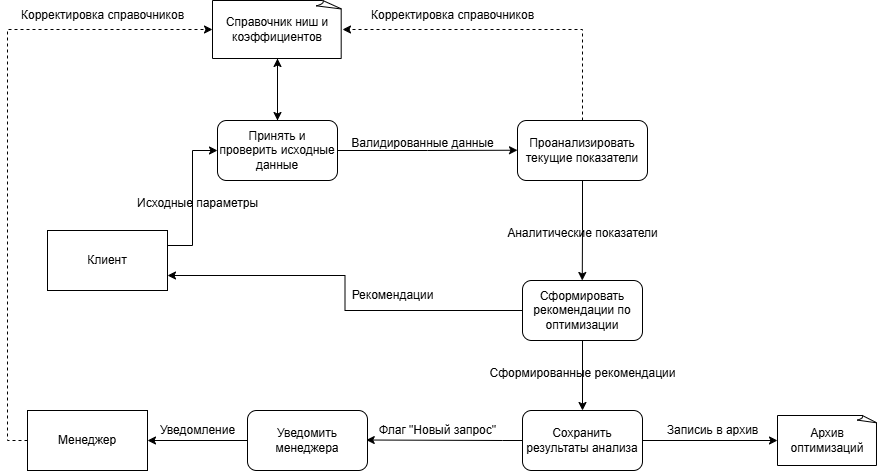

The diagram above was exported from draw.io. Its source (the exported page's mxGraphModel, read from the mxfile embedded in the PNG):
<mxGraphModel dx="1426" dy="849" grid="1" gridSize="10" guides="1" tooltips="1" connect="1" arrows="1" fold="1" page="1" pageScale="1" pageWidth="3300" pageHeight="4681" math="0" shadow="0">
  <root>
    <mxCell id="0" />
    <mxCell id="1" parent="0" />
    <mxCell id="B7jUkvKHmC8Cl2DFxM0I-3" edge="1" parent="1" source="B7jUkvKHmC8Cl2DFxM0I-1" style="edgeStyle=orthogonalEdgeStyle;rounded=0;orthogonalLoop=1;jettySize=auto;html=1;exitX=1;exitY=0.25;exitDx=0;exitDy=0;entryX=0;entryY=0.5;entryDx=0;entryDy=0;" target="B7jUkvKHmC8Cl2DFxM0I-2">
      <mxGeometry relative="1" as="geometry" />
    </mxCell>
    <mxCell id="B7jUkvKHmC8Cl2DFxM0I-1" parent="1" style="rounded=0;whiteSpace=wrap;html=1;" value="Клиент" vertex="1">
      <mxGeometry height="60" width="120" x="250" y="350" as="geometry" />
    </mxCell>
    <mxCell id="B7jUkvKHmC8Cl2DFxM0I-9" edge="1" parent="1" source="B7jUkvKHmC8Cl2DFxM0I-2" style="edgeStyle=orthogonalEdgeStyle;rounded=0;orthogonalLoop=1;jettySize=auto;html=1;exitX=1;exitY=0.5;exitDx=0;exitDy=0;">
      <mxGeometry relative="1" as="geometry">
        <mxPoint x="720" y="269.72413793103453" as="targetPoint" />
      </mxGeometry>
    </mxCell>
    <mxCell id="B7jUkvKHmC8Cl2DFxM0I-2" parent="1" style="rounded=1;whiteSpace=wrap;html=1;" value="Принять и проверить исходные данные" vertex="1">
      <mxGeometry height="60" width="120" x="420" y="240" as="geometry" />
    </mxCell>
    <mxCell id="B7jUkvKHmC8Cl2DFxM0I-4" parent="1" style="text;html=1;align=center;verticalAlign=middle;resizable=0;points=[];autosize=1;strokeColor=none;fillColor=none;" value="Исходные параметры" vertex="1">
      <mxGeometry height="30" width="140" x="330" y="308" as="geometry" />
    </mxCell>
    <mxCell id="B7jUkvKHmC8Cl2DFxM0I-7" edge="1" parent="1" source="B7jUkvKHmC8Cl2DFxM0I-6" style="edgeStyle=orthogonalEdgeStyle;rounded=0;orthogonalLoop=1;jettySize=auto;html=1;exitX=0.5;exitY=1;exitDx=0;exitDy=0;exitPerimeter=0;entryX=0.5;entryY=0;entryDx=0;entryDy=0;" target="B7jUkvKHmC8Cl2DFxM0I-2">
      <mxGeometry relative="1" as="geometry" />
    </mxCell>
    <mxCell id="B7jUkvKHmC8Cl2DFxM0I-6" parent="1" style="whiteSpace=wrap;html=1;shape=mxgraph.basic.document" value="Справочник ниш и коэффициентов" vertex="1">
      <mxGeometry height="58" width="130" x="415" y="120" as="geometry" />
    </mxCell>
    <mxCell id="B7jUkvKHmC8Cl2DFxM0I-8" edge="1" parent="1" source="B7jUkvKHmC8Cl2DFxM0I-2" style="edgeStyle=orthogonalEdgeStyle;rounded=0;orthogonalLoop=1;jettySize=auto;html=1;exitX=0.5;exitY=0;exitDx=0;exitDy=0;entryX=0.5;entryY=1;entryDx=0;entryDy=0;entryPerimeter=0;" target="B7jUkvKHmC8Cl2DFxM0I-6">
      <mxGeometry relative="1" as="geometry" />
    </mxCell>
    <mxCell id="B7jUkvKHmC8Cl2DFxM0I-10" parent="1" style="text;html=1;align=center;verticalAlign=middle;resizable=0;points=[];autosize=1;strokeColor=none;fillColor=none;" value="Валидированные данные" vertex="1">
      <mxGeometry height="30" width="170" x="540" y="248" as="geometry" />
    </mxCell>
    <mxCell id="B7jUkvKHmC8Cl2DFxM0I-14" edge="1" parent="1" source="B7jUkvKHmC8Cl2DFxM0I-11" style="edgeStyle=orthogonalEdgeStyle;rounded=0;orthogonalLoop=1;jettySize=auto;html=1;exitX=0.5;exitY=1;exitDx=0;exitDy=0;">
      <mxGeometry relative="1" as="geometry">
        <mxPoint x="784.7586206896551" y="399.9999999999999" as="targetPoint" />
      </mxGeometry>
    </mxCell>
    <mxCell id="B7jUkvKHmC8Cl2DFxM0I-11" parent="1" style="rounded=1;whiteSpace=wrap;html=1;" value="Проанализировать текущие показатели" vertex="1">
      <mxGeometry height="60" width="130" x="720" y="240" as="geometry" />
    </mxCell>
    <mxCell id="B7jUkvKHmC8Cl2DFxM0I-12" edge="1" parent="1" source="B7jUkvKHmC8Cl2DFxM0I-11" style="edgeStyle=orthogonalEdgeStyle;rounded=0;orthogonalLoop=1;jettySize=auto;html=1;exitX=0.5;exitY=0;exitDx=0;exitDy=0;entryX=1;entryY=0.5;entryDx=0;entryDy=0;entryPerimeter=0;dashed=1;" target="B7jUkvKHmC8Cl2DFxM0I-6">
      <mxGeometry relative="1" as="geometry" />
    </mxCell>
    <mxCell id="B7jUkvKHmC8Cl2DFxM0I-13" parent="1" style="text;html=1;align=center;verticalAlign=middle;resizable=0;points=[];autosize=1;strokeColor=none;fillColor=none;" value="Корректировка справочников" vertex="1">
      <mxGeometry height="30" width="190" x="560" y="120" as="geometry" />
    </mxCell>
    <mxCell id="B7jUkvKHmC8Cl2DFxM0I-15" parent="1" style="text;html=1;align=center;verticalAlign=middle;resizable=0;points=[];autosize=1;strokeColor=none;fillColor=none;" value="Аналитические показатели" vertex="1">
      <mxGeometry height="30" width="170" x="700" y="338" as="geometry" />
    </mxCell>
    <mxCell id="B7jUkvKHmC8Cl2DFxM0I-16" parent="1" style="whiteSpace=wrap;html=1;" value="Менеджер" vertex="1">
      <mxGeometry height="60" width="120" x="230" y="530" as="geometry" />
    </mxCell>
    <mxCell id="B7jUkvKHmC8Cl2DFxM0I-18" edge="1" parent="1" source="B7jUkvKHmC8Cl2DFxM0I-17" style="edgeStyle=orthogonalEdgeStyle;rounded=0;orthogonalLoop=1;jettySize=auto;html=1;exitX=0;exitY=0.5;exitDx=0;exitDy=0;entryX=1;entryY=0.75;entryDx=0;entryDy=0;" target="B7jUkvKHmC8Cl2DFxM0I-1">
      <mxGeometry relative="1" as="geometry" />
    </mxCell>
    <mxCell id="B7jUkvKHmC8Cl2DFxM0I-24" edge="1" parent="1" source="B7jUkvKHmC8Cl2DFxM0I-17" style="edgeStyle=orthogonalEdgeStyle;rounded=0;orthogonalLoop=1;jettySize=auto;html=1;exitX=0.5;exitY=1;exitDx=0;exitDy=0;entryX=0.5;entryY=0;entryDx=0;entryDy=0;" target="B7jUkvKHmC8Cl2DFxM0I-20">
      <mxGeometry relative="1" as="geometry" />
    </mxCell>
    <mxCell id="B7jUkvKHmC8Cl2DFxM0I-17" parent="1" style="rounded=1;whiteSpace=wrap;html=1;" value="Сформировать рекомендации по оптимизации" vertex="1">
      <mxGeometry height="60" width="120" x="725" y="400" as="geometry" />
    </mxCell>
    <mxCell id="B7jUkvKHmC8Cl2DFxM0I-19" parent="1" style="text;html=1;align=center;verticalAlign=middle;resizable=0;points=[];autosize=1;strokeColor=none;fillColor=none;" value="Рекомендации" vertex="1">
      <mxGeometry height="30" width="110" x="540" y="400" as="geometry" />
    </mxCell>
    <mxCell id="B7jUkvKHmC8Cl2DFxM0I-27" edge="1" parent="1" source="B7jUkvKHmC8Cl2DFxM0I-20" style="edgeStyle=orthogonalEdgeStyle;rounded=0;orthogonalLoop=1;jettySize=auto;html=1;exitX=0;exitY=0.5;exitDx=0;exitDy=0;entryX=-0.009;entryY=0.817;entryDx=0;entryDy=0;entryPerimeter=0;" target="B7jUkvKHmC8Cl2DFxM0I-29">
      <mxGeometry relative="1" as="geometry">
        <mxPoint x="540" y="560" as="targetPoint" />
      </mxGeometry>
    </mxCell>
    <mxCell id="B7jUkvKHmC8Cl2DFxM0I-20" parent="1" style="rounded=1;whiteSpace=wrap;html=1;" value="Сохранить результаты анализа" vertex="1">
      <mxGeometry height="60" width="120" x="725" y="530" as="geometry" />
    </mxCell>
    <mxCell id="B7jUkvKHmC8Cl2DFxM0I-22" parent="1" style="whiteSpace=wrap;html=1;shape=mxgraph.basic.document" value="Архив оптимизаций" vertex="1">
      <mxGeometry height="50" width="100" x="980" y="535" as="geometry" />
    </mxCell>
    <mxCell id="B7jUkvKHmC8Cl2DFxM0I-23" edge="1" parent="1" source="B7jUkvKHmC8Cl2DFxM0I-20" style="edgeStyle=orthogonalEdgeStyle;rounded=0;orthogonalLoop=1;jettySize=auto;html=1;exitX=1;exitY=0.5;exitDx=0;exitDy=0;entryX=0;entryY=0.5;entryDx=0;entryDy=0;entryPerimeter=0;" target="B7jUkvKHmC8Cl2DFxM0I-22">
      <mxGeometry relative="1" as="geometry" />
    </mxCell>
    <mxCell id="B7jUkvKHmC8Cl2DFxM0I-25" parent="1" style="text;html=1;align=center;verticalAlign=middle;resizable=0;points=[];autosize=1;strokeColor=none;fillColor=none;" value="Сформированные рекомендации" vertex="1">
      <mxGeometry height="30" width="210" x="680" y="478" as="geometry" />
    </mxCell>
    <mxCell id="B7jUkvKHmC8Cl2DFxM0I-28" parent="1" style="text;html=1;align=center;verticalAlign=middle;resizable=0;points=[];autosize=1;strokeColor=none;fillColor=none;" value="Записиь в архив" vertex="1">
      <mxGeometry height="30" width="110" x="860" y="535" as="geometry" />
    </mxCell>
    <mxCell id="B7jUkvKHmC8Cl2DFxM0I-29" parent="1" style="text;html=1;align=center;verticalAlign=middle;resizable=0;points=[];autosize=1;strokeColor=none;fillColor=none;" value="Флаг &quot;Новый запрос&quot;" vertex="1">
      <mxGeometry height="30" width="140" x="570" y="535" as="geometry" />
    </mxCell>
    <mxCell id="B7jUkvKHmC8Cl2DFxM0I-31" edge="1" parent="1" source="B7jUkvKHmC8Cl2DFxM0I-30" style="edgeStyle=orthogonalEdgeStyle;rounded=0;orthogonalLoop=1;jettySize=auto;html=1;exitX=0;exitY=0.5;exitDx=0;exitDy=0;entryX=1;entryY=0.5;entryDx=0;entryDy=0;" target="B7jUkvKHmC8Cl2DFxM0I-16">
      <mxGeometry relative="1" as="geometry" />
    </mxCell>
    <mxCell id="B7jUkvKHmC8Cl2DFxM0I-30" parent="1" style="rounded=1;whiteSpace=wrap;html=1;" value="Уведомить менеджера" vertex="1">
      <mxGeometry height="60" width="120" x="450" y="530" as="geometry" />
    </mxCell>
    <mxCell id="B7jUkvKHmC8Cl2DFxM0I-32" parent="1" style="text;html=1;align=center;verticalAlign=middle;resizable=0;points=[];autosize=1;strokeColor=none;fillColor=none;" value="Уведомление" vertex="1">
      <mxGeometry height="30" width="100" x="350" y="535" as="geometry" />
    </mxCell>
    <mxCell id="B7jUkvKHmC8Cl2DFxM0I-33" edge="1" parent="1" source="B7jUkvKHmC8Cl2DFxM0I-16" style="edgeStyle=orthogonalEdgeStyle;rounded=0;orthogonalLoop=1;jettySize=auto;html=1;exitX=0;exitY=0.5;exitDx=0;exitDy=0;entryX=0;entryY=0.5;entryDx=0;entryDy=0;entryPerimeter=0;dashed=1;" target="B7jUkvKHmC8Cl2DFxM0I-6">
      <mxGeometry relative="1" as="geometry" />
    </mxCell>
    <mxCell id="B7jUkvKHmC8Cl2DFxM0I-34" parent="1" style="text;html=1;align=center;verticalAlign=middle;resizable=0;points=[];autosize=1;strokeColor=none;fillColor=none;" value="Корректировка справочников" vertex="1">
      <mxGeometry height="30" width="190" x="210" y="120" as="geometry" />
    </mxCell>
  </root>
</mxGraphModel>